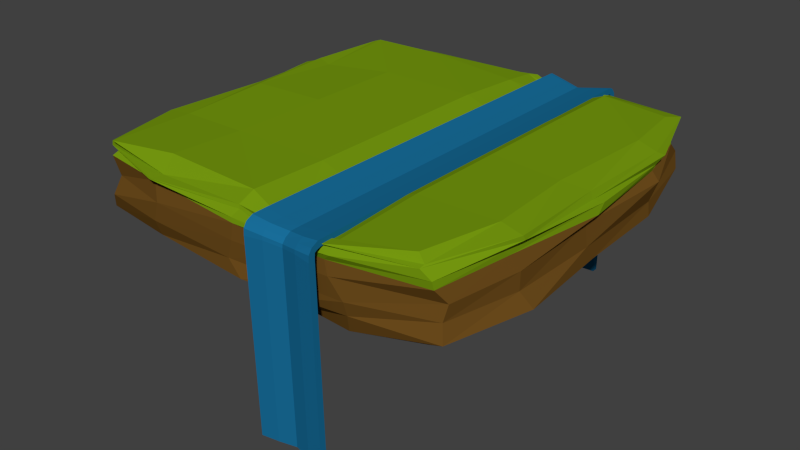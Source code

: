 # Source: JM-Fr_hlingsinsel.blend  (saved by Blender 2.72.0; exported with 4.5.12 LTS)
import bpy
from mathutils import Matrix  # noqa: F401  (used for matrix-valued properties, if any)

bpy.ops.wm.read_factory_settings(use_empty=True)
scene = bpy.context.scene
scene.name = 'Scene'

# ---- collections
col_collection_1 = bpy.data.collections.new('Collection 1'); scene.collection.children.link(col_collection_1)

# ---- materials (node trees are filled in below, after node groups)
mat_material_001 = bpy.data.materials.new('Material.001')
mat_material_001.alpha_threshold = 0.0
mat_material_001.roughness = 0.5
mat_material_002 = bpy.data.materials.new('Material.002')
mat_material_002.alpha_threshold = 0.0
mat_material_002.roughness = 0.5
mat_material = bpy.data.materials.new('Material')
mat_material.alpha_threshold = 0.0
mat_material.roughness = 0.5

# ---- material node trees
mat_material_001.use_nodes = True; mat_material_001.node_tree.nodes.clear()
_N = mat_material_001.node_tree.nodes; _L = mat_material_001.node_tree.links
n0 = _N.new('ShaderNodeOutputMaterial'); n0.name = 'Material Output'; n0.location = (300, 300)
n1 = _N.new('ShaderNodeBsdfDiffuse'); n1.name = 'Diffuse BSDF'; n1.location = (10, 300)
n1.inputs[0].default_value = (0.1523, 0.07223, 0.01208, 1.0)
_L.new(n1.outputs[0], n0.inputs[0])
n0.is_active_output = True
mat_material_002.use_nodes = True; mat_material_002.node_tree.nodes.clear()
_N = mat_material_002.node_tree.nodes; _L = mat_material_002.node_tree.links
n0 = _N.new('ShaderNodeOutputMaterial'); n0.name = 'Material Output'; n0.location = (300, 300)
n1 = _N.new('ShaderNodeBsdfDiffuse'); n1.name = 'Diffuse BSDF'; n1.location = (10, 300)
n1.inputs[0].default_value = (0.1853, 0.3264, 0.00523, 1.0)
_L.new(n1.outputs[0], n0.inputs[0])
n0.is_active_output = True
mat_material.use_nodes = True; mat_material.node_tree.nodes.clear()
_N = mat_material.node_tree.nodes; _L = mat_material.node_tree.links
n0 = _N.new('ShaderNodeOutputMaterial'); n0.name = 'Material Output'; n0.location = (300, 300)
n1 = _N.new('ShaderNodeBsdfDiffuse'); n1.name = 'Diffuse BSDF'; n1.location = (10, 300)
n1.inputs[0].default_value = (0.009612, 0.1572, 0.3264, 1.0)
_L.new(n1.outputs[0], n0.inputs[0])
n0.is_active_output = True

# ---- world
world_world = bpy.data.worlds.new('World'); scene.world = world_world
world_world.color = (0.05088, 0.05088, 0.05088)
world_world.use_sun_shadow = False
world_world.sun_shadow_jitter_overblur = 0.0
world_world.cycles.sampling_method = 'MANUAL'
world_world.cycles.sample_map_resolution = 256

# ---- meshes
me_cube_001 = bpy.data.meshes.new('Cube.001')
me_cube_001.from_pydata([(0.2473, -1.934, 0.796), (0.2473, 2.128, 0.796), (0.9457, 2.128, 0.796), (0.9457, -1.934, 0.796), (0.2473, -1.934, 0.8624), (0.2473, 2.128, 0.8624), (0.9457, 2.128, 0.8624), (0.9457, -1.934, 0.8624), (0.2473, -1.934, 0.8292), (0.2473, 0.09698, 0.8624), (0.2473, 2.128, 0.8292), (0.2473, 0.09698, 0.796), (0.5965, 2.082, 0.8024), (0.9457, 2.128, 0.8292), (0.5965, 2.128, 0.7492), (0.9457, 0.09698, 0.8624), (0.9457, -1.934, 0.8292), (0.9218, 0.08587, 0.808), (0.5965, -1.922, 0.8024), (0.5965, -1.934, 0.796), (0.2473, 0.09698, 0.8292), (0.9457, 0.09698, 0.8292), (0.2473, -2.107, 0.7835), (0.5965, 0.09698, 0.796), (0.5965, 0.09698, 0.8024), (0.2473, -1.934, 0.8458), (0.2473, 1.112, 0.8624), (0.2473, 2.128, 0.8126), (0.2473, -0.9185, 0.796), (0.7711, 2.118, 0.8305), (0.9457, 2.128, 0.8126), (0.4219, 2.128, 0.796), (0.9457, -0.9185, 0.8624), (0.9457, -1.934, 0.8126), (0.9457, 1.112, 0.796), (0.4219, -1.934, 0.8305), (0.7711, -1.934, 0.796), (0.2473, -1.934, 0.8126), (0.2473, -0.9185, 0.8624), (0.2473, 2.128, 0.8458), (0.2473, 1.112, 0.796), (0.4219, 2.118, 0.8305), (0.9457, 2.128, 0.8458), (0.7711, 2.128, 0.796), (0.9457, 1.112, 0.8624), (0.9457, -1.934, 0.8458), (0.9218, -0.9296, 0.808), (0.7711, -1.934, 0.8305), (0.4219, -1.934, 0.796), (0.2473, 0.09698, 0.8126), (0.2473, 0.09698, 0.8458), (0.2473, -0.9185, 0.8292), (0.2473, 1.112, 0.8292), (0.5965, 2.162, 0.7434), (0.9457, 2.186, 0.8137), (0.5965, 2.153, 0.7766), (0.2473, 2.186, 0.8137), (0.9457, 0.09698, 0.8126), (0.9457, 0.09698, 0.8458), (0.9457, 1.112, 0.8292), (0.9457, -0.9185, 0.8292), (0.9457, -2.107, 0.7835), (0.2473, -2.158, 0.826), (0.9457, -2.158, 0.826), (0.2473, -2.132, 0.8047), (0.7711, 0.09698, 0.796), (0.4219, 0.09698, 0.796), (0.5965, -0.9185, 0.796), (0.5965, 1.112, 0.796), (0.4219, 0.09698, 0.8305), (0.7711, 0.09698, 0.8305), (0.5965, -0.9185, 0.8024), (0.5965, 1.112, 0.8024), (0.2473, 1.112, 0.8126), (0.9457, 2.21, 0.8366), (0.9457, -0.9185, 0.8126), (0.9457, -2.132, 0.8047), (0.7711, 1.112, 0.796), (0.4219, 1.112, 0.8305), (0.2473, -0.9185, 0.8126), (0.2473, -0.9185, 0.8458), (0.2473, 1.112, 0.8458), (0.2473, 2.21, 0.8366), (0.9457, 2.162, 0.7908), (0.2473, 2.162, 0.7908), (0.9457, 1.112, 0.8126), (0.9457, 1.112, 0.8458), (0.9457, -0.9185, 0.8458), (0.5965, -2.085, 0.766), (0.5965, -2.078, 0.6938), (0.2473, -2.129, 0.7119), (0.7711, -0.9185, 0.796), (0.4219, -0.9185, 0.796), (0.4219, 1.112, 0.796), (0.4219, -0.9185, 0.8305), (0.7711, -0.9185, 0.8305), (0.7711, 1.112, 0.8305), (0.2473, 2.14, 0.7996), (0.9457, 2.14, 0.7996), (0.2473, 2.17, 0.8588), (0.9457, 2.17, 0.8588), (0.2473, 2.155, 0.8292), (0.5965, 2.116, 0.7988), (0.9457, 2.155, 0.8292), (0.5965, 2.14, 0.7521), (0.2473, 2.181, 0.7799), (0.2473, 2.147, 0.8144), (0.7711, 2.15, 0.8269), (0.9457, 2.147, 0.8144), (0.4219, 2.14, 0.7996), (0.2473, 2.162, 0.844), (0.4219, 2.15, 0.8269), (0.9457, 2.162, 0.844), (0.7711, 2.14, 0.7996), (0.9457, 2.181, 0.7799), (0.2473, 2.247, 0.7877), (0.9457, 2.247, 0.7877), (0.2473, 2.214, 0.7838), (0.5965, 2.19, 0.7364), (0.9457, 2.214, 0.7838), (0.5965, 2.181, 0.7325), (0.2473, 2.174, 0.8023), (0.7711, 2.187, 0.8063), (0.9457, 2.174, 0.8023), (0.4219, 2.162, 0.7908), (0.2473, 2.198, 0.8251), (0.4219, 2.187, 0.8063), (0.9457, 2.198, 0.8251), (0.7711, 2.162, 0.7908), (0.5965, 2.187, 0.7301), (0.9457, 2.22, 0.7294), (0.5965, 2.197, 0.7038), (0.2473, 2.22, 0.7294), (0.9457, 2.254, 0.7287), (0.2473, 2.254, 0.7287), (0.9457, 2.187, 0.7301), (0.2473, 2.187, 0.7301), (0.2473, 2.198, 0.7819), (0.7711, 2.224, 0.7668), (0.9457, 2.198, 0.7819), (0.4219, 2.181, 0.7799), (0.2473, 2.23, 0.7858), (0.4219, 2.224, 0.7668), (0.9457, 2.23, 0.7858), (0.7711, 2.181, 0.7799), (0.2473, 2.204, 0.7298), (0.7711, 2.23, 0.7327), (0.9457, 2.204, 0.7298), (0.4219, 2.187, 0.7301), (0.2473, 2.237, 0.729), (0.4219, 2.23, 0.7327), (0.9457, 2.237, 0.729), (0.7711, 2.187, 0.7301), (0.5965, -2.063, 0.7636), (0.5965, -2.029, 0.7995), (0.9457, -2.077, 0.8292), (0.2473, -2.077, 0.8292), (0.9457, -2.09, 0.8595), (0.2473, -2.09, 0.8595), (0.9457, -2.063, 0.7989), (0.2473, -2.063, 0.7989), (0.5965, 2.122, -1.241), (0.5965, 2.093, -1.24), (0.9457, 2.177, -1.241), (0.5965, 2.153, -1.242), (0.2473, 2.177, -1.241), (0.9457, 2.21, -1.242), (0.2473, 2.21, -1.242), (0.9457, 2.143, -1.24), (0.2473, 2.143, -1.24), (0.2473, 2.16, -1.241), (0.7711, 2.187, -1.242), (0.9457, 2.16, -1.241), (0.4219, 2.133, -1.24), (0.2473, 2.193, -1.241), (0.4219, 2.187, -1.242), (0.9457, 2.193, -1.241), (0.7711, 2.133, -1.24), (0.5965, 2.107, -1.241), (0.5965, 2.137, -1.241), (0.4219, 2.158, -1.241), (0.7711, 2.158, -1.241), (0.7711, 2.146, -1.241), (0.4219, 2.146, -1.241), (0.4219, 2.17, -1.241), (0.7711, 2.17, -1.241), (0.2473, -2.084, 0.8444), (0.9457, -2.07, 0.814), (0.4219, -2.068, 0.8276), (0.7711, -2.063, 0.7989), (0.2473, -2.07, 0.814), (0.9457, -2.084, 0.8444), (0.7711, -2.068, 0.8276), (0.4219, -2.063, 0.7989), (0.5965, -2.097, 0.7161), (0.5965, -2.12, 0.723), (0.9457, -2.159, 0.7722), (0.2473, -2.159, 0.7722), (0.9457, -2.192, 0.7739), (0.2473, -2.192, 0.7739), (0.9457, -2.126, 0.7705), (0.2473, -2.126, 0.7705), (0.2473, -2.145, 0.8154), (0.9457, -2.119, 0.7941), (0.4219, -2.129, 0.7941), (0.7711, -2.107, 0.7835), (0.2473, -2.119, 0.7941), (0.9457, -2.145, 0.8154), (0.7711, -2.129, 0.7941), (0.4219, -2.107, 0.7835), (0.9457, -2.129, 0.7119), (0.2473, -2.196, 0.7103), (0.9457, -2.196, 0.7103), (0.2473, -2.162, 0.7111), (0.9457, -2.162, 0.7111), (0.5965, -2.123, 0.6887), (0.5965, -2.1, 0.6576), (0.2473, -2.176, 0.773), (0.9457, -2.143, 0.7713), (0.4219, -2.164, 0.7537), (0.7711, -2.126, 0.7705), (0.2473, -2.143, 0.7713), (0.9457, -2.176, 0.773), (0.7711, -2.164, 0.7537), (0.4219, -2.126, 0.7705), (0.2473, -2.179, 0.7107), (0.9457, -2.146, 0.7115), (0.4219, -2.166, 0.7157), (0.7711, -2.129, 0.7119), (0.2473, -2.146, 0.7115), (0.9457, -2.179, 0.7107), (0.7711, -2.166, 0.7157), (0.4219, -2.129, 0.7119), (0.2473, -2.083, -1.242), (0.9457, -2.083, -1.242), (0.2473, -2.149, -1.244), (0.9457, -2.149, -1.244), (0.2473, -2.116, -1.243), (0.9457, -2.116, -1.243), (0.5965, -2.077, -1.244), (0.5965, -2.019, -1.242), (0.5965, -2.046, -1.243), (0.2473, -2.132, -1.244), (0.9457, -2.099, -1.243), (0.4219, -2.119, -1.244), (0.7711, -2.069, -1.242), (0.2473, -2.099, -1.243), (0.9457, -2.132, -1.244), (0.7711, -2.119, -1.244), (0.4219, -2.069, -1.242), (0.5965, -2.032, -1.243), (0.5965, -2.061, -1.244), (0.7711, -2.092, -1.243), (0.4219, -2.092, -1.243), (0.4219, -2.081, -1.243), (0.7711, -2.081, -1.243), (0.7711, -2.103, -1.244), (0.4219, -2.103, -1.244), (-1.751, -1.753, 0.08724), (-1.74, -1.906, 0.881), (-1.693, 1.693, 0.06893), (-1.846, 1.871, 0.8663), (1.683, -1.701, 0.0573), (1.684, -1.81, 0.9085), (1.704, 1.79, 0.04048), (1.753, 1.784, 0.8725), (-1.822, -1.87, 0.7043), (-1.849, 1.872, 0.6634), (1.881, 1.7, 0.6603), (1.854, -1.846, 0.6612), (-1.849, -1.84, 0.7887), (-1.829, -0.01505, 0.8759), (-1.872, 1.906, 0.3497), (-1.837, -0.07582, 0.02788), (0.005207, 1.751, 0.8481), (1.902, 1.82, 0.3721), (-0.07342, 1.878, 0.08225), (1.776, -0.07119, 0.8817), (1.891, -1.785, 0.3721), (1.737, 0.03993, 0.02249), (-0.01643, -1.824, 0.8954), (0.03647, -1.853, 0.04757), (-1.739, -1.963, 0.3739), (-1.855, 1.836, 0.7984), (1.847, 1.847, 0.7939), (1.75, -1.887, 0.8228), (-0.01768, -2.077, 0.6864), (2.132, -0.02969, 0.661), (-0.002662, 2.071, 0.6695), (-2.135, -0.07292, 0.6625), (-2.014, 0.02367, 0.7458), (0.08327, 2.156, 0.8116), (2.06, -0.02161, 0.7722), (0.01645, -2.018, 0.8014), (-0.001984, 0.002939, 0.8858), (0.007387, -0.01356, 0.02602), (-0.08613, -2.084, 0.3498), (2.062, -0.05575, 0.3467), (-0.002207, 2.075, 0.3637), (-1.981, 0.09883, 0.3974), (-1.84, -1.839, 0.8369), (-1.79, 0.9535, 0.8273), (-1.736, 1.919, 0.2104), (-1.741, -1.077, 0.09826), (1.065, 1.83, 0.902), (1.756, 1.889, 0.1998), (-1.077, 1.806, 0.1041), (1.839, -1.01, 0.8903), (1.943, -1.846, 0.2211), (1.895, 0.9319, 0.08397), (-1.035, -1.803, 0.919), (1.076, -1.911, 0.03283), (-1.749, -1.854, 0.5204), (-1.844, 1.992, 0.7359), (1.834, 1.746, 0.78), (1.848, -1.864, 0.7398), (0.9406, -2.024, 0.6732), (2.049, 1.025, 0.6677), (-1.047, 2.009, 0.6356), (-2.06, -1.1, 0.6472), (-1.749, -1.793, 0.7881), (-1.754, -1.01, 0.8664), (-1.794, 1.855, 0.4832), (-1.731, 0.9659, 0.08361), (-1.087, 1.899, 0.8686), (1.851, 1.877, 0.5219), (1.065, 1.926, 0.05947), (1.862, 1.073, 0.8942), (1.918, -1.749, 0.5248), (1.902, -0.9476, 0.04783), (1.015, -1.925, 0.8277), (-0.9607, -1.807, 0.07316), (-1.827, -1.896, 0.2083), (-1.892, 1.825, 0.8556), (1.828, 1.964, 0.8357), (1.755, -1.832, 0.8361), (-1.072, -1.994, 0.7173), (1.985, -1.073, 0.6763), (1.032, 2.124, 0.681), (-2.031, 0.908, 0.6481), (-2.065, -0.0007214, 0.7451), (-1.914, 0.06685, 0.8528), (-2.041, -1.009, 0.792), (-2.117, 0.9717, 0.7696), (-0.1396, 2.078, 0.7494), (0.002389, 2.109, 0.813), (-0.9133, 1.934, 0.7978), (1.036, 2.02, 0.799), (2.131, 0.05477, 0.7464), (2.033, -0.01064, 0.8414), (2.09, 1.164, 0.7816), (2.059, -0.9891, 0.7946), (-0.03863, -2.067, 0.7302), (0.001844, -2.008, 0.8351), (1.018, -2.013, 0.7961), (-1.015, -2.076, 0.7828), (-1.038, 0.002939, 0.8858), (1.034, 0.002939, 0.8858), (-0.001984, -1.033, 0.8858), (-0.001984, 1.039, 0.8858), (0.977, -0.04684, 0.02889), (-1.052, -0.04143, 0.06499), (0.01234, -0.9897, -0.02677), (-0.04251, 0.9414, 0.05924), (0.08561, -2.12, 0.228), (-0.03059, -2.089, 0.5311), (1.108, -2.009, 0.3522), (-1.062, -2.048, 0.3589), (2.059, 0.0789, 0.1865), (2.038, -0.05598, 0.5632), (2.049, 1.02, 0.3657), (2.044, -1.015, 0.3517), (-0.05591, 2.014, 0.1754), (0.09304, 2.048, 0.51), (-0.9101, 2.11, 0.3779), (0.9991, 2.061, 0.3683), (-2.106, -0.05586, 0.1633), (-2.061, -0.05615, 0.5383), (-2.038, -1.119, 0.3413), (-2.04, 1.032, 0.3596), (-2.078, 1.003, 0.5182), (-2.149, -1.058, 0.5312), (-2.033, -1.024, 0.1937), (1.007, 2.082, 0.5284), (-1.042, 2.018, 0.5135), (-1.021, 2.04, 0.1985), (2.045, -1.011, 0.5289), (2.124, 1.024, 0.5806), (2.065, 1.021, 0.2221), (-1.004, -2.05, 0.5505), (0.9797, -2.037, 0.5433), (1.11, -1.966, 0.2078), (-1.032, 0.999, 0.03191), (-0.8883, -1.112, 0.04019), (0.9527, -0.9741, 0.03671), (1.034, 1.039, 0.8858), (1.034, -1.033, 0.8858), (-1.038, -1.033, 0.8858), (-0.9725, -1.972, 0.7971), (0.9173, -2.056, 0.8141), (1.011, -2.048, 0.737), (2.051, -1.015, 0.8387), (2.058, 1.056, 0.8397), (2.068, 1.041, 0.7249), (1.008, 2.044, 0.8328), (-1.134, 1.999, 0.8349), (-1.034, 2.102, 0.7117), (-2.001, 1.046, 0.8303), (-2.031, -1.008, 0.8331), (-2.048, -1.036, 0.7482), (-2.209, 1.05, 0.7447), (1.031, 2.106, 0.741), (1.976, -1.16, 0.7353), (-1.02, -2.093, 0.7834), (-1.038, 1.039, 0.8858), (1.038, 0.9584, -0.0022), (-1.062, -1.989, 0.1988), (2.156, -0.9716, 0.2113), (1.006, 2.025, 0.202), (-2.035, 1.014, 0.2012), (0.4956, 1.902, 0.07086), (0.4991, -1.875, 0.6837), (0.5146, 2.097, 0.6752), (0.4476, 2.009, 0.7468), (0.5159, 0.002939, 0.7079), (0.4985, 2.068, 0.366), (0.5352, 1.79, 0.6972), (0.5562, -1.882, 0.0402), (0.4614, -2.051, 0.6798), (0.4776, -2.092, 0.7559), (0.4922, -0.0302, 0.02746), (0.5108, -2.046, 0.351), (0.5502, 2.065, 0.5192), (0.4746, -2.063, 0.5372), (0.5978, -2.043, 0.2179), (0.4825, -0.9819, 0.00497), (0.5159, 1.039, 0.7079), (0.5159, -1.033, 0.7079), (0.4596, -2.032, 0.7637), (0.4862, -2.104, 0.7197), (0.4284, 1.94, 0.7188), (0.4455, 2.017, 0.7195), (0.4977, 0.9499, 0.02852), (0.4753, 2.02, 0.1887)], [], [(73, 27, 1, 40), (27, 10, 101, 106), (75, 33, 3, 46), (3, 33, 187, 159), (77, 43, 2, 34), (78, 41, 5, 26), (79, 49, 11, 28), (80, 50, 20, 51), (81, 39, 10, 52), (42, 13, 103, 112), (31, 1, 97, 109), (12, 29, 107, 102), (85, 57, 17, 34), (86, 58, 21, 59), (87, 45, 16, 60), (35, 4, 158, 188), (33, 16, 155, 187), (48, 19, 153, 193), (91, 65, 17, 46), (92, 66, 23, 67), (93, 31, 14, 68), (94, 69, 9, 38), (95, 70, 24, 71), (96, 29, 12, 72), (49, 73, 40, 11), (20, 52, 73, 49), (52, 10, 27, 73), (6, 42, 112, 100), (14, 31, 109, 104), (10, 39, 110, 101), (57, 75, 46, 17), (21, 60, 75, 57), (60, 16, 33, 75), (8, 37, 190, 156), (18, 35, 188, 154), (0, 48, 193, 160), (65, 77, 34, 17), (23, 68, 77, 65), (68, 14, 43, 77), (69, 78, 26, 9), (24, 72, 78, 69), (72, 12, 41, 78), (37, 79, 28, 0), (8, 51, 79, 37), (51, 20, 49, 79), (25, 80, 51, 8), (4, 38, 80, 25), (38, 9, 50, 80), (50, 81, 52, 20), (9, 26, 81, 50), (26, 5, 39, 81), (41, 12, 102, 111), (30, 2, 98, 108), (39, 5, 99, 110), (43, 14, 104, 113), (5, 41, 111, 99), (13, 30, 108, 103), (2, 43, 113, 98), (1, 27, 106, 97), (29, 6, 100, 107), (30, 85, 34, 2), (13, 59, 85, 30), (59, 21, 57, 85), (42, 86, 59, 13), (6, 44, 86, 42), (44, 15, 58, 86), (58, 87, 60, 21), (15, 32, 87, 58), (32, 7, 45, 87), (37, 0, 160, 190), (16, 45, 191, 155), (47, 18, 154, 192), (36, 3, 159, 189), (4, 25, 186, 158), (45, 7, 157, 191), (7, 47, 192, 157), (19, 36, 189, 153), (25, 8, 156, 186), (36, 91, 46, 3), (19, 67, 91, 36), (67, 23, 65, 91), (48, 92, 67, 19), (0, 28, 92, 48), (28, 11, 66, 92), (66, 93, 68, 23), (11, 40, 93, 66), (40, 1, 31, 93), (35, 94, 38, 4), (18, 71, 94, 35), (71, 24, 69, 94), (47, 95, 71, 18), (7, 32, 95, 47), (32, 15, 70, 95), (70, 96, 72, 24), (15, 44, 96, 70), (44, 6, 29, 96), (106, 101, 56, 121), (107, 100, 74, 122), (103, 108, 123, 54), (109, 97, 84, 124), (110, 99, 82, 125), (111, 102, 55, 126), (100, 112, 127, 74), (113, 104, 53, 128), (97, 106, 121, 84), (102, 107, 122, 55), (108, 98, 83, 123), (104, 109, 124, 53), (101, 110, 125, 56), (99, 111, 126, 82), (112, 103, 54, 127), (98, 113, 128, 83), (55, 122, 138, 118), (128, 53, 120, 144), (53, 124, 140, 120), (126, 55, 118, 142), (82, 126, 142, 115), (124, 84, 105, 140), (83, 128, 144, 114), (122, 74, 116, 138), (121, 56, 117, 137), (54, 123, 139, 119), (127, 54, 119, 143), (125, 82, 115, 141), (56, 125, 141, 117), (74, 127, 143, 116), (123, 83, 114, 139), (84, 121, 137, 105), (119, 139, 147, 130), (144, 120, 129, 152), (141, 115, 134, 149), (116, 143, 151, 133), (117, 141, 149, 132), (138, 116, 133, 146), (118, 138, 146, 131), (143, 119, 130, 151), (140, 105, 136, 148), (120, 140, 148, 129), (115, 142, 150, 134), (114, 144, 152, 135), (105, 137, 145, 136), (137, 117, 132, 145), (142, 118, 131, 150), (139, 114, 135, 147), (145, 132, 165, 170), (130, 147, 172, 163), (149, 134, 167, 174), (133, 151, 176, 166), (152, 129, 162, 177), (147, 135, 168, 172), (150, 131, 164, 175), (136, 145, 170, 169), (131, 146, 171, 164), (129, 148, 173, 162), (134, 150, 175, 167), (135, 152, 177, 168), (148, 136, 169, 173), (151, 130, 163, 176), (146, 133, 166, 171), (132, 149, 174, 165), (182, 172, 168, 177), (183, 178, 162, 173), (184, 179, 161, 180), (185, 176, 163, 181), (178, 182, 177, 162), (161, 181, 182, 178), (181, 163, 172, 182), (170, 183, 173, 169), (165, 180, 183, 170), (180, 161, 178, 183), (174, 184, 180, 165), (167, 175, 184, 174), (175, 164, 179, 184), (179, 185, 181, 161), (164, 171, 185, 179), (171, 166, 176, 185), (191, 157, 63, 207), (158, 186, 202, 62), (160, 193, 209, 22), (186, 156, 64, 202), (154, 188, 204, 88), (189, 159, 61, 205), (192, 154, 88, 208), (190, 160, 22, 206), (159, 187, 203, 61), (156, 190, 206, 64), (157, 192, 208, 63), (187, 155, 76, 203), (193, 153, 89, 209), (153, 189, 205, 89), (188, 158, 62, 204), (155, 191, 207, 76), (63, 208, 223, 198), (205, 61, 200, 220), (76, 207, 222, 196), (209, 89, 194, 224), (203, 76, 196, 218), (89, 205, 220, 194), (62, 202, 217, 199), (207, 63, 198, 222), (204, 62, 199, 219), (22, 209, 224, 201), (64, 206, 221, 197), (208, 88, 195, 223), (202, 64, 197, 217), (88, 204, 219, 195), (206, 22, 201, 221), (61, 203, 218, 200), (201, 224, 232, 90), (224, 194, 216, 232), (217, 197, 213, 225), (219, 199, 211, 227), (196, 222, 230, 214), (195, 219, 227, 215), (199, 217, 225, 211), (221, 201, 90, 229), (198, 223, 231, 212), (220, 200, 210, 228), (223, 195, 215, 231), (218, 196, 214, 226), (200, 218, 226, 210), (197, 221, 229, 213), (194, 220, 228, 216), (222, 198, 212, 230), (230, 212, 236, 247), (90, 232, 249, 233), (213, 229, 246, 237), (210, 226, 243, 234), (231, 215, 239, 248), (228, 210, 234, 245), (225, 213, 237, 242), (215, 227, 244, 239), (229, 90, 233, 246), (212, 231, 248, 236), (211, 225, 242, 235), (214, 230, 247, 238), (227, 211, 235, 244), (232, 216, 240, 249), (226, 214, 238, 243), (216, 228, 245, 240), (254, 246, 233, 249), (255, 250, 240, 245), (256, 251, 241, 252), (257, 242, 237, 253), (250, 254, 249, 240), (241, 253, 254, 250), (253, 237, 246, 254), (243, 255, 245, 234), (238, 252, 255, 243), (252, 241, 250, 255), (247, 256, 252, 238), (236, 248, 256, 247), (248, 239, 251, 256), (251, 257, 253, 241), (239, 244, 257, 251), (244, 235, 242, 257), (419, 302, 260, 323), (418, 305, 264, 326), (417, 308, 262, 329), (416, 332, 258, 331), (415, 326, 264, 309), (414, 324, 261, 301), (413, 320, 266, 336), (412, 315, 269, 337), (411, 314, 268, 338), (410, 313, 267, 339), (409, 340, 289, 319), (408, 341, 290, 342), (407, 333, 283, 343), (406, 344, 288, 318), (405, 345, 291, 346), (404, 334, 284, 347), (403, 348, 287, 317), (402, 349, 292, 350), (401, 335, 285, 351), (439, 352, 286, 428), (438, 353, 293, 429), (398, 300, 270, 355), (397, 356, 271, 321), (437, 424, 294, 358), (436, 426, 274, 359), (394, 360, 279, 329), (393, 361, 295, 362), (392, 306, 276, 363), (434, 364, 281, 427), (433, 365, 296, 431), (389, 312, 282, 367), (388, 368, 279, 309), (387, 369, 297, 370), (386, 328, 278, 371), (385, 372, 276, 306), (384, 373, 298, 374), (383, 325, 275, 375), (382, 376, 273, 303), (381, 377, 299, 378), (380, 322, 272, 379), (377, 380, 379, 299), (289, 339, 380, 377), (339, 267, 322, 380), (312, 381, 378, 282), (266, 319, 381, 312), (319, 289, 377, 381), (332, 382, 303, 258), (282, 378, 382, 332), (378, 299, 376, 382), (432, 383, 375, 425), (422, 338, 383, 432), (338, 268, 325, 383), (322, 384, 374, 272), (267, 318, 384, 322), (318, 288, 373, 384), (302, 385, 306, 260), (272, 374, 385, 302), (374, 298, 372, 385), (369, 386, 371, 297), (287, 337, 386, 369), (337, 269, 328, 386), (325, 387, 370, 275), (268, 317, 387, 325), (317, 287, 369, 387), (305, 388, 309, 264), (275, 370, 388, 305), (370, 297, 368, 388), (365, 389, 367, 296), (286, 336, 389, 365), (336, 266, 312, 389), (328, 390, 366, 278), (269, 316, 390, 328), (428, 286, 365, 433), (308, 391, 311, 262), (278, 366, 391, 308), (431, 296, 364, 434), (361, 392, 363, 295), (273, 323, 392, 361), (323, 260, 306, 392), (331, 393, 362, 281), (258, 303, 393, 331), (303, 273, 361, 393), (311, 394, 329, 262), (427, 435, 394, 311), (435, 430, 360, 394), (424, 436, 359, 294), (277, 327, 395, 357), (327, 265, 304, 395), (421, 437, 358, 280), (263, 307, 396, 330), (307, 277, 357, 396), (310, 397, 321, 259), (280, 358, 397, 310), (358, 294, 356, 397), (353, 398, 355, 293), (280, 310, 398, 353), (310, 259, 300, 398), (335, 399, 354, 285), (263, 330, 399, 335), (421, 280, 353, 438), (315, 400, 316, 269), (285, 354, 400, 315), (429, 293, 352, 439), (349, 401, 351, 292), (277, 307, 401, 349), (307, 263, 335, 401), (334, 402, 350, 284), (265, 327, 402, 334), (327, 277, 349, 402), (314, 403, 317, 268), (284, 350, 403, 314), (350, 292, 348, 403), (440, 404, 347, 423), (426, 304, 404, 440), (304, 265, 334, 404), (333, 405, 346, 283), (261, 324, 405, 333), (324, 274, 345, 405), (313, 406, 318, 267), (283, 346, 406, 313), (346, 291, 344, 406), (341, 407, 343, 290), (271, 301, 407, 341), (301, 261, 333, 407), (300, 408, 342, 270), (259, 321, 408, 300), (321, 271, 341, 408), (320, 409, 319, 266), (270, 342, 409, 320), (342, 290, 340, 409), (340, 410, 339, 289), (290, 343, 410, 340), (343, 283, 313, 410), (441, 411, 338, 422), (423, 347, 411, 441), (347, 284, 314, 411), (348, 412, 337, 287), (292, 351, 412, 348), (351, 285, 315, 412), (352, 413, 336, 286), (293, 355, 413, 352), (355, 270, 320, 413), (356, 414, 301, 271), (294, 359, 414, 356), (359, 274, 324, 414), (360, 415, 309, 279), (430, 442, 415, 360), (442, 420, 326, 415), (364, 416, 331, 281), (296, 367, 416, 364), (367, 282, 332, 416), (368, 417, 329, 279), (297, 371, 417, 368), (371, 278, 308, 417), (443, 418, 326, 420), (425, 375, 418, 443), (375, 275, 305, 418), (376, 419, 323, 273), (299, 379, 419, 376), (379, 272, 302, 419), (400, 439, 428, 316), (399, 438, 429, 354), (396, 357, 424, 437), (395, 304, 426, 436), (391, 434, 427, 311), (390, 433, 431, 366), (373, 432, 425, 298), (288, 422, 432, 373), (316, 428, 433, 390), (366, 431, 434, 391), (281, 362, 435, 427), (362, 295, 430, 435), (357, 395, 436, 424), (330, 396, 437, 421), (330, 421, 438, 399), (354, 429, 439, 400), (345, 440, 423, 291), (274, 426, 440, 345), (344, 441, 422, 288), (291, 423, 441, 344), (295, 363, 442, 430), (363, 276, 420, 442), (372, 443, 420, 276), (298, 425, 443, 372)])
me_cube_001.polygons.foreach_set('material_index', [2, 2, 2, 2, 2, 2, 2, 2, 2, 2, 2, 2, 2, 2, 2, 2, 2, 2, 2, 2, 2, 2, 2, 2, 2, 2, 2, 2, 2, 2, 2, 2, 2, 2, 2, 2, 2, 2, 2, 2, 2, 2, 2, 2, 2, 2, 2, 2, 2, 2, 2, 2, 2, 2, 2, 2, 2, 2, 2, 2, 2, 2, 2, 2, 2, 2, 2, 2, 2, 2, 2, 2, 2, 2, 2, 2, 2, 2, 2, 2, 2, 2, 2, 2, 2, 2, 2, 2, 2, 2, 2, 2, 2, 2, 2, 2, 2, 2, 2, 2, 2, 2, 2, 2, 2, 2, 2, 2, 2, 2, 2, 2, 2, 2, 2, 2, 2, 2, 2, 2, 2, 2, 2, 2, 2, 2, 2, 2, 2, 2, 2, 2, 2, 2, 2, 2, 2, 2, 2, 2, 2, 2, 2, 2, 2, 2, 2, 2, 2, 2, 2, 2, 2, 2, 2, 2, 2, 2, 2, 2, 2, 2, 2, 2, 2, 2, 2, 2, 2, 2, 2, 2, 2, 2, 2, 2, 2, 2, 2, 2, 2, 2, 2, 2, 2, 2, 2, 2, 2, 2, 2, 2, 2, 2, 2, 2, 2, 2, 2, 2, 2, 2, 2, 2, 2, 2, 2, 2, 2, 2, 2, 2, 2, 2, 2, 2, 2, 2, 2, 2, 2, 2, 2, 2, 2, 2, 2, 2, 2, 2, 2, 2, 2, 2, 2, 2, 2, 2, 2, 2, 2, 2, 2, 2, 2, 2, 2, 2, 2, 2, 2, 2, 2, 2, 2, 2, 0, 0, 0, 0, 0, 1, 1, 1, 1, 1, 1, 1, 1, 1, 1, 1, 1, 1, 1, 1, 1, 1, 1, 1, 1, 0, 0, 0, 0, 0, 0, 0, 0, 0, 0, 0, 0, 0, 0, 0, 0, 0, 0, 0, 0, 0, 0, 0, 0, 0, 0, 0, 0, 0, 0, 0, 0, 0, 0, 0, 0, 0, 0, 0, 0, 0, 0, 0, 0, 0, 0, 0, 0, 0, 0, 0, 0, 0, 0, 0, 0, 0, 0, 0, 0, 1, 1, 1, 1, 1, 1, 1, 1, 1, 1, 1, 1, 1, 1, 1, 1, 1, 1, 1, 1, 1, 1, 1, 1, 1, 1, 1, 1, 1, 1, 1, 1, 1, 1, 1, 1, 1, 1, 1, 1, 1, 1, 1, 1, 1, 1, 1, 1, 1, 1, 1, 1, 1, 1, 1, 1, 1, 1, 1, 1, 0, 0, 0, 0, 0, 0, 0, 0, 0, 0, 0, 0, 0, 0, 0, 1, 1, 1, 1, 0, 0, 0, 0, 0, 0, 0, 0, 1, 1, 1, 1, 1, 1, 1, 1, 0, 0, 0, 0])
me_cube_001.materials.append(mat_material_001)
me_cube_001.materials.append(mat_material_002)
me_cube_001.materials.append(mat_material)
me_cube_001.use_remesh_preserve_volume = False
me_cube_001.use_remesh_preserve_attributes = False
me_cube_001.use_mirror_vertex_groups = False
me_cube_001.update()

# ---- objects
ob_fr_hlingsinsel = bpy.data.objects.new('Frühlingsinsel', me_cube_001)

# ---- transforms, parenting, visibility, modifiers, constraints
ob_fr_hlingsinsel.location = (0.0, 0.0, 0.0)
ob_fr_hlingsinsel.scale = (3.216, 3.216, 3.216)
ob_fr_hlingsinsel.lineart.crease_threshold = 0.0

# ---- collection membership
col_collection_1.objects.link(ob_fr_hlingsinsel)

# ---- scene / render settings (as saved in the file)
scene.frame_start = 1; scene.frame_end = 250; scene.frame_set(1)
scene.render.engine = 'CYCLES'
scene.render.resolution_percentage = 50
scene.render.dither_intensity = 0.0
scene.cycles.use_denoising = False
scene.cycles.samples = 10
scene.cycles.sampling_pattern = 'TABULATED_SOBOL'
scene.cycles.light_sampling_threshold = 0.0
scene.cycles.use_adaptive_sampling = False
scene.cycles.use_light_tree = False
scene.cycles.blur_glossy = 0.0
scene.cycles.pixel_filter_type = 'GAUSSIAN'
scene.cycles.sample_clamp_indirect = 0.0
scene.view_settings.view_transform = 'Standard'
bpy.context.view_layer.update()

# ---- added for rendering (the .blend has no active camera and no usable light): camera, sun
cam_auto = bpy.data.cameras.new('AutoCamera')
cam_auto.lens = 50.0
cam_auto.sensor_width = 36.0
cam_auto.clip_end = 1000.0
ob_auto_camera = bpy.data.objects.new('AutoCamera', cam_auto)
scene.collection.objects.link(ob_auto_camera)
ob_auto_camera.location = (19.5428, -23.4599, 15.1797)
ob_auto_camera.rotation_euler = (1.09748, -7.21219e-08, 0.694738)
scene.camera = ob_auto_camera
light_auto_sun = bpy.data.lights.new('AutoSun', 'SUN')
light_auto_sun.energy = 3.0
light_auto_sun.angle = 0.0523599
ob_auto_sun = bpy.data.objects.new('AutoSun', light_auto_sun)
scene.collection.objects.link(ob_auto_sun)
ob_auto_sun.rotation_euler = (0.872665, 0.174533, 0.523599)
bpy.context.view_layer.update()
